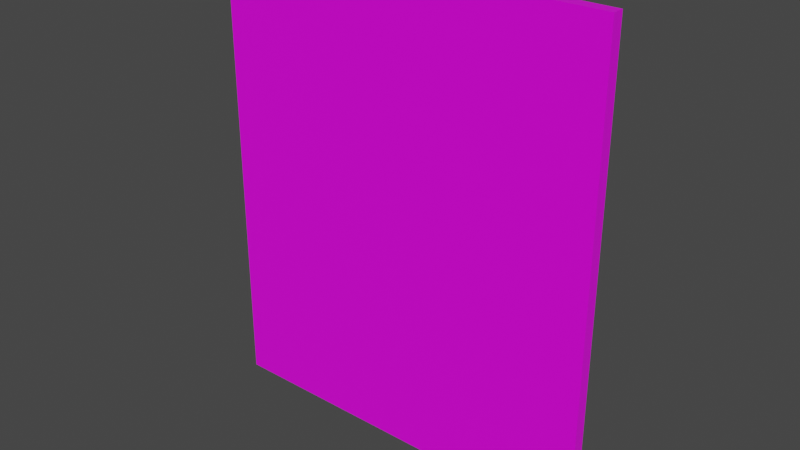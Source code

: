 # Source: glass_test.blend  (saved by Blender 2.93.20; exported with 4.5.12 LTS)
import bpy
from mathutils import Matrix  # noqa: F401  (used for matrix-valued properties, if any)

bpy.ops.wm.read_factory_settings(use_empty=True)
scene = bpy.context.scene
scene.name = 'Scene'

# ---- collections
col_collection = bpy.data.collections.new('Collection'); scene.collection.children.link(col_collection)

# ---- images (referenced by path relative to the original .blend; pixels are not part of the script)
import os
ASSET_DIR = os.environ.get("B2B_ASSET_DIR", "")  # directory of the original .blend (textures are referenced by path, not embedded)
HERE = os.path.dirname(os.path.abspath(__file__))  # packed textures are extracted next to this script under _unpacked/

def load_image(name, relpath, width, height, colorspace="sRGB"):
    """Load a texture the original file referenced (path relative to the .blend, or extracted next to this script)."""
    p = next((c for c in (os.path.join(HERE, relpath), os.path.join(ASSET_DIR, relpath)) if relpath and os.path.exists(c)), "")
    if p:
        img = bpy.data.images.load(p, check_existing=True)
        img.name = name
    else:  # same state as the original file: an image datablock whose file is absent (Cycles renders it pink)
        img = bpy.data.images.new(name, width, height)
        img.source = "FILE"
        img.filepath = "//" + (relpath or name)
    img.colorspace_settings.name = colorspace
    return img
img_checker_1024_jpg = load_image('Checker_1024.jpg', 'Checker_1024.jpg', 1024, 1024, 'sRGB')

# ---- materials (node trees are filled in below, after node groups)
mat_material = bpy.data.materials.new('Material')
mat_material.alpha_threshold = 0.0
mat_material.use_transparent_shadow = False
mat_material.line_color = (0.0, 0.0, 0.0, 1.0)

# ---- material node trees
mat_material.use_nodes = True; mat_material.node_tree.nodes.clear()
_N = mat_material.node_tree.nodes; _L = mat_material.node_tree.links
n0 = _N.new('ShaderNodeOutputMaterial'); n0.name = 'Material Output'; n0.location = (300, 300)
n1 = _N.new('ShaderNodeBsdfPrincipled'); n1.name = 'Principled BSDF'; n1.location = (10, 300)
n1.distribution = 'GGX'
n1.subsurface_method = 'BURLEY'
n1.inputs[2].default_value = 0.4
n1.inputs[3].default_value = 1.45
n1.inputs[27].default_value = (0.0, 0.0, 0.0, 1.0)
n1.inputs[28].default_value = 1.0
n2 = _N.new('ShaderNodeTexImage'); n2.name = 'Image Texture'; n2.location = (-280, 280)
n2.image = img_checker_1024_jpg
_L.new(n1.outputs[0], n0.inputs[0])
_L.new(n2.outputs[0], n1.inputs[0])
n0.is_active_output = True

# ---- world
world_world = bpy.data.worlds.new('World'); scene.world = world_world
world_world.use_nodes = True; world_world.node_tree.nodes.clear()
_N = world_world.node_tree.nodes; _L = world_world.node_tree.links
n0 = _N.new('ShaderNodeOutputWorld'); n0.name = 'World Output'; n0.location = (300, 300)
n1 = _N.new('ShaderNodeBackground'); n1.name = 'Background'; n1.location = (10, 300)
n1.inputs[0].default_value = (0.05088, 0.05088, 0.05088, 1.0)
_L.new(n1.outputs[0], n0.inputs[0])
n0.is_active_output = True
world_world.color = (0.05088, 0.05088, 0.05088)
world_world.use_sun_shadow = False
world_world.sun_shadow_jitter_overblur = 0.0

# ---- meshes
me_cube = bpy.data.meshes.new('Cube')
me_cube.from_pydata([(1.0, 1.0, 1.0), (1.0, 1.0, -1.0), (1.0, -1.0, 1.0), (1.0, -1.0, -1.0), (-1.0, 1.0, 1.0), (-1.0, 1.0, -1.0), (-1.0, -1.0, 1.0), (-1.0, -1.0, -1.0)], [], [(0, 4, 6, 2), (3, 2, 6, 7), (7, 6, 4, 5), (5, 1, 3, 7), (1, 0, 2, 3), (5, 4, 0, 1)])
_uv = me_cube.uv_layers.new(name='UVMap')
_uv.uv.foreach_set('vector', [0.25, 0.25, 0.25, 0.5, 8.659e-05, 0.5, 8.667e-05, 0.25, 0.75, 0.25, 0.9999, 0.25, 0.9999, 0.5, 0.75, 0.5, 0.75, 0.5, 0.75, 0.75, 0.5, 0.75, 0.5, 0.5, 0.5, 0.5, 0.5, 0.25, 0.75, 0.25, 0.75, 0.5, 0.5, 0.25, 0.5, 8.659e-05, 0.75, 8.667e-05, 0.75, 0.25, 0.5, 0.5, 0.25, 0.5, 0.25, 0.25, 0.5, 0.25])
me_cube.materials.append(mat_material)
me_cube.use_remesh_preserve_volume = False
me_cube.use_remesh_preserve_attributes = False
me_cube.use_mirror_vertex_groups = False
me_cube.update()

# ---- objects
ob_cube = bpy.data.objects.new('Cube', me_cube)

# ---- transforms, parenting, visibility, modifiers, constraints
ob_cube.location = (0.0, 0.0, 0.0)
ob_cube.scale = (2.846, 0.08485, 3.342)
ob_cube.lock_rotations_4d = False
ob_cube.empty_display_type = 'ARROWS'
ob_cube.lineart.crease_threshold = 0.0

# ---- collection membership
col_collection.objects.link(ob_cube)

# ---- scene / render settings (as saved in the file)
scene.frame_start = 1; scene.frame_end = 250; scene.frame_set(1)
scene.render.engine = 'BLENDER_EEVEE_NEXT'
scene.cycles.use_denoising = False
scene.cycles.samples = 128
scene.cycles.sampling_pattern = 'TABULATED_SOBOL'
scene.cycles.use_adaptive_sampling = False
scene.cycles.use_light_tree = False
scene.view_settings.view_transform = 'Filmic'
bpy.context.view_layer.update()

# ---- added for rendering (the .blend has no active camera and no usable light): camera, sun
cam_auto = bpy.data.cameras.new('AutoCamera')
cam_auto.lens = 50.0
cam_auto.sensor_width = 36.0
cam_auto.clip_end = 1000.0
ob_auto_camera = bpy.data.objects.new('AutoCamera', cam_auto)
scene.collection.objects.link(ob_auto_camera)
ob_auto_camera.location = (8.1241, -9.74892, 6.49928)
ob_auto_camera.rotation_euler = (1.09748, -7.21219e-08, 0.694738)
scene.camera = ob_auto_camera
light_auto_sun = bpy.data.lights.new('AutoSun', 'SUN')
light_auto_sun.energy = 3.0
light_auto_sun.angle = 0.0523599
ob_auto_sun = bpy.data.objects.new('AutoSun', light_auto_sun)
scene.collection.objects.link(ob_auto_sun)
ob_auto_sun.rotation_euler = (0.872665, 0.174533, 0.523599)
bpy.context.view_layer.update()
